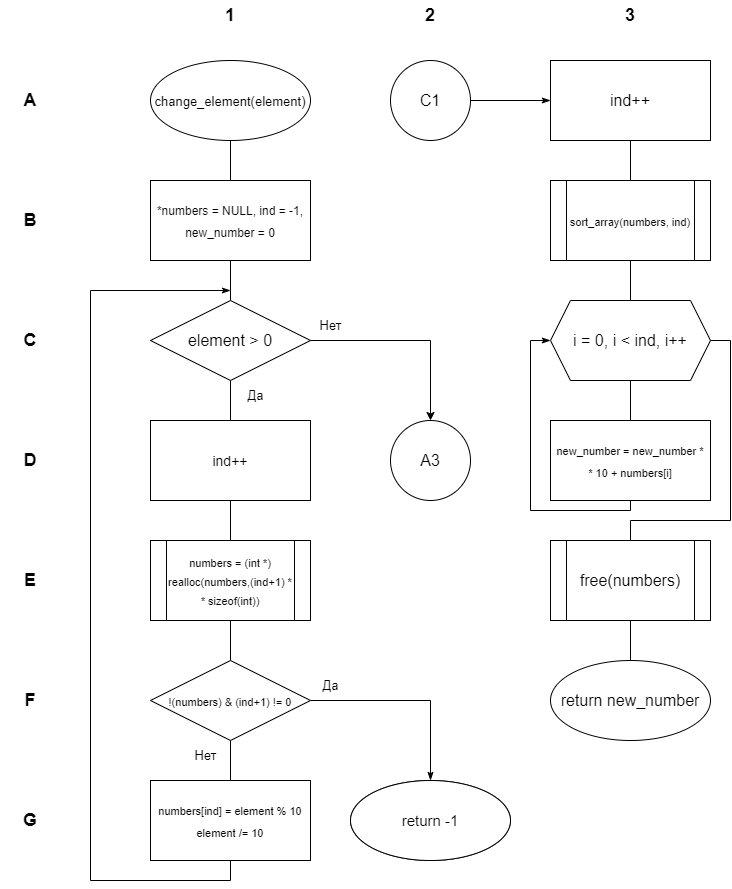

The diagram above was exported from draw.io. Its source (the exported page's mxGraphModel, read from the mxfile embedded in the PNG):
<mxGraphModel dx="780" dy="544" grid="1" gridSize="10" guides="1" tooltips="1" connect="1" arrows="1" fold="1" page="1" pageScale="1" pageWidth="827" pageHeight="1169" math="0" shadow="0">
  <root>
    <mxCell id="0" />
    <mxCell id="1" parent="0" />
    <mxCell id="C_JYTJsbPzS2Xu1xbL4T-1" style="edgeStyle=orthogonalEdgeStyle;shape=connector;rounded=0;orthogonalLoop=1;jettySize=auto;html=1;exitX=0.5;exitY=1;exitDx=0;exitDy=0;entryX=0.5;entryY=0;entryDx=0;entryDy=0;labelBackgroundColor=default;strokeColor=default;fontFamily=Helvetica;fontSize=18;fontColor=default;endArrow=none;endFill=0;" parent="1" source="C_JYTJsbPzS2Xu1xbL4T-2" target="C_JYTJsbPzS2Xu1xbL4T-6" edge="1">
      <mxGeometry relative="1" as="geometry" />
    </mxCell>
    <mxCell id="C_JYTJsbPzS2Xu1xbL4T-2" value="&lt;font style=&quot;font-size: 13px;&quot;&gt;change_element(element)&lt;/font&gt;" style="ellipse;whiteSpace=wrap;html=1;fontFamily=Helvetica;fontSize=18;fontColor=default;" parent="1" vertex="1">
      <mxGeometry x="520" y="120" width="160" height="80" as="geometry" />
    </mxCell>
    <mxCell id="C_JYTJsbPzS2Xu1xbL4T-3" style="edgeStyle=orthogonalEdgeStyle;shape=connector;rounded=0;orthogonalLoop=1;jettySize=auto;html=1;exitX=0.5;exitY=1;exitDx=0;exitDy=0;entryX=0.5;entryY=0;entryDx=0;entryDy=0;labelBackgroundColor=default;strokeColor=default;fontFamily=Helvetica;fontSize=13;fontColor=default;endArrow=none;endFill=0;" parent="1" source="C_JYTJsbPzS2Xu1xbL4T-5" target="C_JYTJsbPzS2Xu1xbL4T-36" edge="1">
      <mxGeometry relative="1" as="geometry" />
    </mxCell>
    <mxCell id="C_JYTJsbPzS2Xu1xbL4T-4" style="edgeStyle=orthogonalEdgeStyle;rounded=0;orthogonalLoop=1;jettySize=auto;html=1;exitX=0;exitY=0.5;exitDx=0;exitDy=0;fontSize=16;" parent="1" source="C_JYTJsbPzS2Xu1xbL4T-5" edge="1">
      <mxGeometry relative="1" as="geometry">
        <mxPoint x="800" y="480" as="targetPoint" />
        <Array as="points">
          <mxPoint x="800" y="400" />
        </Array>
      </mxGeometry>
    </mxCell>
    <mxCell id="C_JYTJsbPzS2Xu1xbL4T-5" value="&lt;font style=&quot;font-size: 16px;&quot;&gt;element &amp;gt; 0&lt;/font&gt;" style="rhombus;whiteSpace=wrap;html=1;fontFamily=Helvetica;fontSize=18;fontColor=default;" parent="1" vertex="1">
      <mxGeometry x="520" y="360" width="160" height="80" as="geometry" />
    </mxCell>
    <mxCell id="C_JYTJsbPzS2Xu1xbL4T-6" value="&lt;font style=&quot;&quot;&gt;&lt;font style=&quot;font-size: 12px;&quot;&gt;*numbers = NULL, ind = -1, new_number = 0&lt;/font&gt;&lt;br&gt;&lt;/font&gt;" style="rounded=0;whiteSpace=wrap;html=1;fontFamily=Helvetica;fontSize=18;fontColor=default;" parent="1" vertex="1">
      <mxGeometry x="520" y="240" width="160" height="80" as="geometry" />
    </mxCell>
    <mxCell id="C_JYTJsbPzS2Xu1xbL4T-7" style="edgeStyle=orthogonalEdgeStyle;shape=connector;rounded=0;orthogonalLoop=1;jettySize=auto;html=1;exitX=0.5;exitY=1;exitDx=0;exitDy=0;entryX=0.5;entryY=0;entryDx=0;entryDy=0;labelBackgroundColor=default;strokeColor=default;fontFamily=Helvetica;fontSize=18;fontColor=default;endArrow=none;endFill=0;" parent="1" source="C_JYTJsbPzS2Xu1xbL4T-6" target="C_JYTJsbPzS2Xu1xbL4T-5" edge="1">
      <mxGeometry relative="1" as="geometry">
        <mxPoint x="600" y="440" as="sourcePoint" />
      </mxGeometry>
    </mxCell>
    <mxCell id="C_JYTJsbPzS2Xu1xbL4T-8" style="edgeStyle=orthogonalEdgeStyle;shape=connector;rounded=0;orthogonalLoop=1;jettySize=auto;html=1;exitX=1;exitY=0.5;exitDx=0;exitDy=0;entryX=0.5;entryY=0;entryDx=0;entryDy=0;labelBackgroundColor=default;strokeColor=default;fontFamily=Helvetica;fontSize=13;fontColor=default;endArrow=classicThin;endFill=1;" parent="1" source="C_JYTJsbPzS2Xu1xbL4T-10" target="C_JYTJsbPzS2Xu1xbL4T-19" edge="1">
      <mxGeometry relative="1" as="geometry" />
    </mxCell>
    <mxCell id="C_JYTJsbPzS2Xu1xbL4T-9" style="edgeStyle=orthogonalEdgeStyle;shape=connector;rounded=0;orthogonalLoop=1;jettySize=auto;html=1;exitX=0.5;exitY=1;exitDx=0;exitDy=0;labelBackgroundColor=default;strokeColor=default;fontFamily=Helvetica;fontSize=14;fontColor=default;endArrow=none;endFill=0;entryX=0.5;entryY=0;entryDx=0;entryDy=0;" parent="1" source="C_JYTJsbPzS2Xu1xbL4T-10" target="C_JYTJsbPzS2Xu1xbL4T-38" edge="1">
      <mxGeometry relative="1" as="geometry">
        <mxPoint x="600" y="840" as="targetPoint" />
      </mxGeometry>
    </mxCell>
    <mxCell id="C_JYTJsbPzS2Xu1xbL4T-10" value="&lt;font style=&quot;font-size: 11px;&quot;&gt;!(numbers) &amp;amp; (ind+1) != 0&lt;/font&gt;" style="rhombus;whiteSpace=wrap;html=1;fontFamily=Helvetica;fontSize=18;fontColor=default;" parent="1" vertex="1">
      <mxGeometry x="520" y="720" width="160" height="80" as="geometry" />
    </mxCell>
    <mxCell id="C_JYTJsbPzS2Xu1xbL4T-17" style="edgeStyle=orthogonalEdgeStyle;shape=connector;rounded=0;orthogonalLoop=1;jettySize=auto;html=1;exitX=0.5;exitY=1;exitDx=0;exitDy=0;entryX=0.5;entryY=0;entryDx=0;entryDy=0;labelBackgroundColor=default;strokeColor=default;fontFamily=Helvetica;fontSize=13;fontColor=default;endArrow=none;endFill=0;" parent="1" source="C_JYTJsbPzS2Xu1xbL4T-18" target="C_JYTJsbPzS2Xu1xbL4T-10" edge="1">
      <mxGeometry relative="1" as="geometry" />
    </mxCell>
    <mxCell id="C_JYTJsbPzS2Xu1xbL4T-18" value="&lt;font style=&quot;font-size: 11px;&quot;&gt;numbers = (int *) realloc(numbers,(ind+1) * * sizeof(int))&lt;/font&gt;" style="shape=process;whiteSpace=wrap;html=1;backgroundOutline=1;fontFamily=Helvetica;fontSize=16;fontColor=default;" parent="1" vertex="1">
      <mxGeometry x="520" y="600" width="160" height="80" as="geometry" />
    </mxCell>
    <mxCell id="C_JYTJsbPzS2Xu1xbL4T-19" value="&lt;span style=&quot;font-size: 15px;&quot;&gt;return -1&lt;/span&gt;" style="ellipse;whiteSpace=wrap;html=1;fontFamily=Helvetica;fontSize=18;fontColor=default;" parent="1" vertex="1">
      <mxGeometry x="720" y="840" width="160" height="80" as="geometry" />
    </mxCell>
    <mxCell id="C_JYTJsbPzS2Xu1xbL4T-26" value="Да" style="text;html=1;align=center;verticalAlign=middle;resizable=0;points=[];autosize=1;strokeColor=none;fillColor=none;fontSize=13;fontFamily=Helvetica;fontColor=default;" parent="1" vertex="1">
      <mxGeometry x="680" y="730" width="40" height="30" as="geometry" />
    </mxCell>
    <mxCell id="C_JYTJsbPzS2Xu1xbL4T-27" value="Нет" style="text;html=1;align=center;verticalAlign=middle;resizable=0;points=[];autosize=1;strokeColor=none;fillColor=none;fontSize=13;fontFamily=Helvetica;fontColor=default;" parent="1" vertex="1">
      <mxGeometry x="550" y="800" width="50" height="30" as="geometry" />
    </mxCell>
    <mxCell id="C_JYTJsbPzS2Xu1xbL4T-30" value="Да" style="text;html=1;align=center;verticalAlign=middle;resizable=0;points=[];autosize=1;strokeColor=none;fillColor=none;fontSize=13;fontFamily=Helvetica;fontColor=default;" parent="1" vertex="1">
      <mxGeometry x="605" y="440" width="40" height="30" as="geometry" />
    </mxCell>
    <mxCell id="C_JYTJsbPzS2Xu1xbL4T-35" value="Нет" style="text;html=1;align=center;verticalAlign=middle;resizable=0;points=[];autosize=1;strokeColor=none;fillColor=none;fontSize=13;fontFamily=Helvetica;fontColor=default;" parent="1" vertex="1">
      <mxGeometry x="675" y="370" width="50" height="30" as="geometry" />
    </mxCell>
    <mxCell id="C_JYTJsbPzS2Xu1xbL4T-37" style="edgeStyle=orthogonalEdgeStyle;rounded=0;orthogonalLoop=1;jettySize=auto;html=1;exitX=0.5;exitY=1;exitDx=0;exitDy=0;entryX=0.5;entryY=0;entryDx=0;entryDy=0;fontSize=14;endArrow=none;endFill=0;" parent="1" source="C_JYTJsbPzS2Xu1xbL4T-36" target="C_JYTJsbPzS2Xu1xbL4T-18" edge="1">
      <mxGeometry relative="1" as="geometry" />
    </mxCell>
    <mxCell id="C_JYTJsbPzS2Xu1xbL4T-36" value="&lt;font style=&quot;&quot;&gt;&lt;font style=&quot;font-size: 14px;&quot;&gt;ind++&lt;/font&gt;&lt;br&gt;&lt;/font&gt;" style="rounded=0;whiteSpace=wrap;html=1;fontFamily=Helvetica;fontSize=18;fontColor=default;" parent="1" vertex="1">
      <mxGeometry x="520" y="480" width="160" height="80" as="geometry" />
    </mxCell>
    <mxCell id="C_JYTJsbPzS2Xu1xbL4T-40" style="edgeStyle=orthogonalEdgeStyle;rounded=0;orthogonalLoop=1;jettySize=auto;html=1;exitX=0.5;exitY=1;exitDx=0;exitDy=0;fontSize=11;endArrow=classicThin;endFill=1;" parent="1" source="C_JYTJsbPzS2Xu1xbL4T-38" edge="1">
      <mxGeometry relative="1" as="geometry">
        <mxPoint x="600" y="350" as="targetPoint" />
        <Array as="points">
          <mxPoint x="600" y="940" />
          <mxPoint x="460" y="940" />
          <mxPoint x="460" y="350" />
          <mxPoint x="600" y="350" />
        </Array>
      </mxGeometry>
    </mxCell>
    <mxCell id="C_JYTJsbPzS2Xu1xbL4T-38" value="&lt;font style=&quot;&quot;&gt;&lt;font style=&quot;font-size: 11px;&quot;&gt;&lt;font style=&quot;&quot;&gt;numbers[ind] = element % 10&lt;br&gt;&lt;/font&gt;element /= 10&lt;/font&gt;&lt;br&gt;&lt;/font&gt;" style="rounded=0;whiteSpace=wrap;html=1;fontFamily=Helvetica;fontSize=18;fontColor=default;" parent="1" vertex="1">
      <mxGeometry x="520" y="840" width="160" height="80" as="geometry" />
    </mxCell>
    <mxCell id="C_JYTJsbPzS2Xu1xbL4T-41" value="&lt;font style=&quot;font-size: 16px;&quot;&gt;A3&lt;/font&gt;" style="ellipse;whiteSpace=wrap;html=1;aspect=fixed;fontSize=11;" parent="1" vertex="1">
      <mxGeometry x="760" y="480" width="80" height="80" as="geometry" />
    </mxCell>
    <mxCell id="daRaQJN5v0yuBJyEJFqg-4" style="edgeStyle=orthogonalEdgeStyle;rounded=0;orthogonalLoop=1;jettySize=auto;html=1;exitX=0.5;exitY=1;exitDx=0;exitDy=0;entryX=0.5;entryY=0;entryDx=0;entryDy=0;fontSize=11;endArrow=none;endFill=0;" parent="1" source="daRaQJN5v0yuBJyEJFqg-1" target="daRaQJN5v0yuBJyEJFqg-2" edge="1">
      <mxGeometry relative="1" as="geometry" />
    </mxCell>
    <mxCell id="daRaQJN5v0yuBJyEJFqg-1" value="&lt;font style=&quot;&quot;&gt;&lt;font style=&quot;font-size: 16px;&quot;&gt;ind++&lt;/font&gt;&lt;br&gt;&lt;/font&gt;" style="rounded=0;whiteSpace=wrap;html=1;fontFamily=Helvetica;fontSize=18;fontColor=default;" parent="1" vertex="1">
      <mxGeometry x="920" y="120" width="160" height="80" as="geometry" />
    </mxCell>
    <mxCell id="daRaQJN5v0yuBJyEJFqg-5" style="edgeStyle=orthogonalEdgeStyle;rounded=0;orthogonalLoop=1;jettySize=auto;html=1;exitX=0.5;exitY=1;exitDx=0;exitDy=0;entryX=0.5;entryY=0;entryDx=0;entryDy=0;fontSize=11;endArrow=none;endFill=0;" parent="1" source="daRaQJN5v0yuBJyEJFqg-2" target="daRaQJN5v0yuBJyEJFqg-3" edge="1">
      <mxGeometry relative="1" as="geometry" />
    </mxCell>
    <mxCell id="daRaQJN5v0yuBJyEJFqg-2" value="&lt;font style=&quot;&quot;&gt;&lt;font style=&quot;font-size: 11px;&quot;&gt;sort_array(numbers, ind)&lt;/font&gt;&lt;br&gt;&lt;/font&gt;" style="shape=process;whiteSpace=wrap;html=1;backgroundOutline=1;fontFamily=Helvetica;fontSize=16;fontColor=default;" parent="1" vertex="1">
      <mxGeometry x="920" y="240" width="160" height="80" as="geometry" />
    </mxCell>
    <mxCell id="daRaQJN5v0yuBJyEJFqg-7" style="edgeStyle=orthogonalEdgeStyle;rounded=0;orthogonalLoop=1;jettySize=auto;html=1;exitX=0.5;exitY=1;exitDx=0;exitDy=0;entryX=0.5;entryY=0;entryDx=0;entryDy=0;fontSize=11;endArrow=none;endFill=0;" parent="1" source="daRaQJN5v0yuBJyEJFqg-3" target="daRaQJN5v0yuBJyEJFqg-6" edge="1">
      <mxGeometry relative="1" as="geometry" />
    </mxCell>
    <mxCell id="daRaQJN5v0yuBJyEJFqg-16" style="edgeStyle=orthogonalEdgeStyle;rounded=0;orthogonalLoop=1;jettySize=auto;html=1;exitX=1;exitY=0.5;exitDx=0;exitDy=0;fontSize=16;endArrow=none;endFill=0;entryX=0.5;entryY=0;entryDx=0;entryDy=0;" parent="1" source="daRaQJN5v0yuBJyEJFqg-3" target="daRaQJN5v0yuBJyEJFqg-9" edge="1">
      <mxGeometry relative="1" as="geometry">
        <mxPoint x="1110" y="590" as="targetPoint" />
        <Array as="points">
          <mxPoint x="1100" y="400" />
          <mxPoint x="1100" y="580" />
          <mxPoint x="1000" y="580" />
        </Array>
      </mxGeometry>
    </mxCell>
    <mxCell id="daRaQJN5v0yuBJyEJFqg-3" value="&lt;font style=&quot;font-size: 16px;&quot;&gt;i = 0, i &amp;lt; ind, i++&lt;/font&gt;" style="shape=hexagon;perimeter=hexagonPerimeter2;whiteSpace=wrap;html=1;fixedSize=1;fontSize=11;" parent="1" vertex="1">
      <mxGeometry x="920" y="360" width="160" height="80" as="geometry" />
    </mxCell>
    <mxCell id="daRaQJN5v0yuBJyEJFqg-8" style="edgeStyle=orthogonalEdgeStyle;rounded=0;orthogonalLoop=1;jettySize=auto;html=1;exitX=0.5;exitY=1;exitDx=0;exitDy=0;fontSize=11;endArrow=classicThin;endFill=1;entryX=0;entryY=0.5;entryDx=0;entryDy=0;" parent="1" source="daRaQJN5v0yuBJyEJFqg-6" target="daRaQJN5v0yuBJyEJFqg-3" edge="1">
      <mxGeometry x="-0.0625" y="-10" relative="1" as="geometry">
        <mxPoint x="890" y="400" as="targetPoint" />
        <Array as="points">
          <mxPoint x="1000" y="570" />
          <mxPoint x="900" y="570" />
          <mxPoint x="900" y="400" />
        </Array>
        <mxPoint as="offset" />
      </mxGeometry>
    </mxCell>
    <mxCell id="daRaQJN5v0yuBJyEJFqg-6" value="&lt;font style=&quot;&quot;&gt;&lt;font style=&quot;font-size: 11px;&quot;&gt;new_number = new_number *&lt;br&gt;* 10 + numbers[i]&lt;/font&gt;&lt;br&gt;&lt;/font&gt;" style="rounded=0;whiteSpace=wrap;html=1;fontFamily=Helvetica;fontSize=18;fontColor=default;" parent="1" vertex="1">
      <mxGeometry x="920" y="480" width="160" height="80" as="geometry" />
    </mxCell>
    <mxCell id="daRaQJN5v0yuBJyEJFqg-13" style="edgeStyle=orthogonalEdgeStyle;rounded=0;orthogonalLoop=1;jettySize=auto;html=1;exitX=0.5;exitY=1;exitDx=0;exitDy=0;entryX=0.5;entryY=0;entryDx=0;entryDy=0;fontSize=16;endArrow=none;endFill=0;" parent="1" source="daRaQJN5v0yuBJyEJFqg-9" target="daRaQJN5v0yuBJyEJFqg-12" edge="1">
      <mxGeometry relative="1" as="geometry" />
    </mxCell>
    <mxCell id="daRaQJN5v0yuBJyEJFqg-9" value="&lt;font style=&quot;&quot;&gt;&lt;font style=&quot;font-size: 16px;&quot;&gt;free(numbers)&lt;/font&gt;&lt;br&gt;&lt;/font&gt;" style="shape=process;whiteSpace=wrap;html=1;backgroundOutline=1;fontFamily=Helvetica;fontSize=16;fontColor=default;" parent="1" vertex="1">
      <mxGeometry x="920" y="600" width="160" height="80" as="geometry" />
    </mxCell>
    <mxCell id="daRaQJN5v0yuBJyEJFqg-11" value="&lt;span style=&quot;font-size: 15px;&quot;&gt;return -1&lt;/span&gt;" style="ellipse;whiteSpace=wrap;html=1;fontFamily=Helvetica;fontSize=18;fontColor=default;" parent="1" vertex="1">
      <mxGeometry x="720" y="840" width="160" height="80" as="geometry" />
    </mxCell>
    <mxCell id="daRaQJN5v0yuBJyEJFqg-12" value="&lt;font style=&quot;font-size: 16px;&quot;&gt;return new_number&lt;/font&gt;" style="ellipse;whiteSpace=wrap;html=1;fontFamily=Helvetica;fontSize=18;fontColor=default;" parent="1" vertex="1">
      <mxGeometry x="920" y="720" width="160" height="80" as="geometry" />
    </mxCell>
    <mxCell id="daRaQJN5v0yuBJyEJFqg-18" style="edgeStyle=orthogonalEdgeStyle;rounded=0;orthogonalLoop=1;jettySize=auto;html=1;exitX=1;exitY=0.5;exitDx=0;exitDy=0;entryX=0;entryY=0.5;entryDx=0;entryDy=0;fontSize=16;endArrow=classicThin;endFill=1;" parent="1" source="daRaQJN5v0yuBJyEJFqg-17" target="daRaQJN5v0yuBJyEJFqg-1" edge="1">
      <mxGeometry relative="1" as="geometry" />
    </mxCell>
    <mxCell id="daRaQJN5v0yuBJyEJFqg-17" value="&lt;font style=&quot;font-size: 16px;&quot;&gt;C1&lt;/font&gt;" style="ellipse;whiteSpace=wrap;html=1;aspect=fixed;fontSize=11;" parent="1" vertex="1">
      <mxGeometry x="760" y="120" width="80" height="80" as="geometry" />
    </mxCell>
    <mxCell id="wsex_UfXjR073baSWCXb-1" value="&lt;span style=&quot;font-size: 18px;&quot;&gt;&lt;b&gt;A&lt;/b&gt;&lt;/span&gt;" style="text;html=1;strokeColor=none;fillColor=none;align=center;verticalAlign=middle;whiteSpace=wrap;rounded=0;fontFamily=Helvetica;fontSize=14;fontColor=default;" parent="1" vertex="1">
      <mxGeometry x="370" y="145" width="60" height="30" as="geometry" />
    </mxCell>
    <mxCell id="wsex_UfXjR073baSWCXb-2" value="&lt;font style=&quot;font-size: 18px;&quot;&gt;&lt;b&gt;B&lt;/b&gt;&lt;/font&gt;" style="text;html=1;strokeColor=none;fillColor=none;align=center;verticalAlign=middle;whiteSpace=wrap;rounded=0;fontFamily=Helvetica;fontSize=14;fontColor=default;" parent="1" vertex="1">
      <mxGeometry x="370" y="265" width="60" height="30" as="geometry" />
    </mxCell>
    <mxCell id="wsex_UfXjR073baSWCXb-3" value="&lt;font style=&quot;font-size: 18px;&quot;&gt;&lt;b&gt;C&lt;/b&gt;&lt;/font&gt;" style="text;html=1;strokeColor=none;fillColor=none;align=center;verticalAlign=middle;whiteSpace=wrap;rounded=0;fontFamily=Helvetica;fontSize=14;fontColor=default;" parent="1" vertex="1">
      <mxGeometry x="370" y="385" width="60" height="30" as="geometry" />
    </mxCell>
    <mxCell id="wsex_UfXjR073baSWCXb-4" value="&lt;font style=&quot;font-size: 18px;&quot;&gt;&lt;b&gt;D&lt;/b&gt;&lt;/font&gt;" style="text;html=1;strokeColor=none;fillColor=none;align=center;verticalAlign=middle;whiteSpace=wrap;rounded=0;fontFamily=Helvetica;fontSize=14;fontColor=default;" parent="1" vertex="1">
      <mxGeometry x="370" y="505" width="60" height="30" as="geometry" />
    </mxCell>
    <mxCell id="wsex_UfXjR073baSWCXb-5" value="&lt;font style=&quot;font-size: 18px;&quot;&gt;&lt;b&gt;E&lt;/b&gt;&lt;/font&gt;" style="text;html=1;strokeColor=none;fillColor=none;align=center;verticalAlign=middle;whiteSpace=wrap;rounded=0;fontFamily=Helvetica;fontSize=14;fontColor=default;" parent="1" vertex="1">
      <mxGeometry x="370" y="625" width="60" height="30" as="geometry" />
    </mxCell>
    <mxCell id="wsex_UfXjR073baSWCXb-6" value="&lt;font style=&quot;font-size: 18px;&quot;&gt;&lt;b&gt;F&lt;/b&gt;&lt;/font&gt;" style="text;html=1;strokeColor=none;fillColor=none;align=center;verticalAlign=middle;whiteSpace=wrap;rounded=0;fontFamily=Helvetica;fontSize=14;fontColor=default;" parent="1" vertex="1">
      <mxGeometry x="370" y="745" width="60" height="30" as="geometry" />
    </mxCell>
    <mxCell id="wsex_UfXjR073baSWCXb-7" value="&lt;font style=&quot;font-size: 18px;&quot;&gt;&lt;b&gt;G&lt;/b&gt;&lt;/font&gt;" style="text;html=1;strokeColor=none;fillColor=none;align=center;verticalAlign=middle;whiteSpace=wrap;rounded=0;fontFamily=Helvetica;fontSize=14;fontColor=default;" parent="1" vertex="1">
      <mxGeometry x="370" y="865" width="60" height="30" as="geometry" />
    </mxCell>
    <mxCell id="A8OPdt3_lRoEso0LOTmM-1" value="&lt;span style=&quot;font-size: 18px;&quot;&gt;&lt;b&gt;1&lt;/b&gt;&lt;/span&gt;" style="text;html=1;strokeColor=none;fillColor=none;align=center;verticalAlign=middle;whiteSpace=wrap;rounded=0;fontFamily=Helvetica;fontSize=14;fontColor=default;" parent="1" vertex="1">
      <mxGeometry x="570" y="60" width="60" height="30" as="geometry" />
    </mxCell>
    <mxCell id="A8OPdt3_lRoEso0LOTmM-2" value="&lt;span style=&quot;font-size: 18px;&quot;&gt;&lt;b&gt;2&lt;/b&gt;&lt;/span&gt;" style="text;html=1;strokeColor=none;fillColor=none;align=center;verticalAlign=middle;whiteSpace=wrap;rounded=0;fontFamily=Helvetica;fontSize=14;fontColor=default;" parent="1" vertex="1">
      <mxGeometry x="770" y="60" width="60" height="30" as="geometry" />
    </mxCell>
    <mxCell id="A8OPdt3_lRoEso0LOTmM-3" value="&lt;span style=&quot;font-size: 18px;&quot;&gt;&lt;b&gt;3&lt;/b&gt;&lt;/span&gt;" style="text;html=1;strokeColor=none;fillColor=none;align=center;verticalAlign=middle;whiteSpace=wrap;rounded=0;fontFamily=Helvetica;fontSize=14;fontColor=default;" parent="1" vertex="1">
      <mxGeometry x="970" y="60" width="60" height="30" as="geometry" />
    </mxCell>
  </root>
</mxGraphModel>